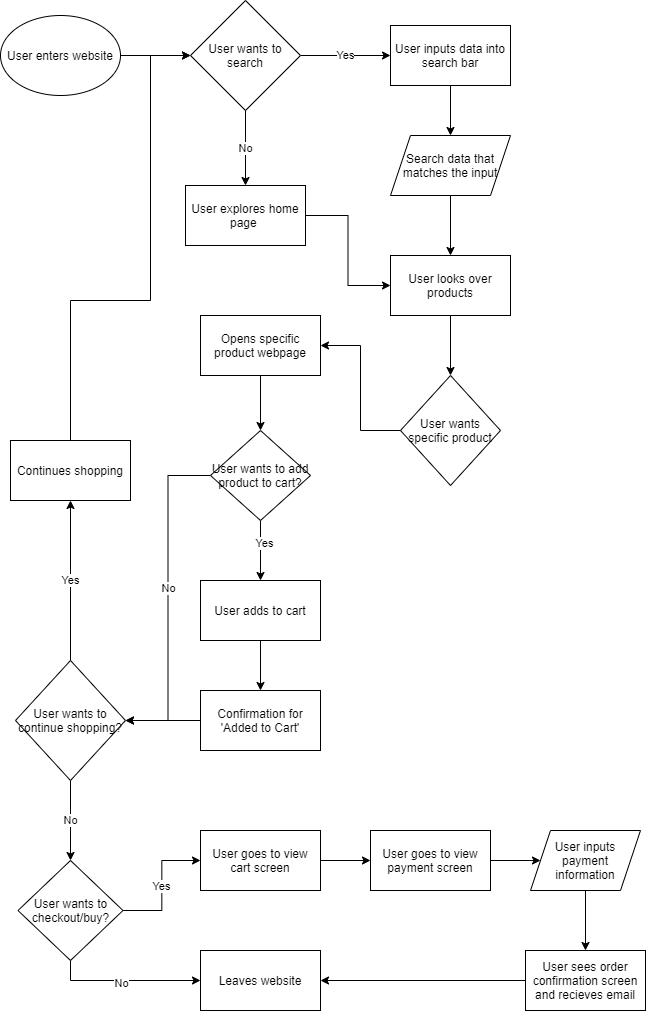

The diagram above was exported from draw.io. Its source (the exported page's mxGraphModel, read from the mxfile embedded in the PNG):
<mxGraphModel dx="1307" dy="1183" grid="1" gridSize="10" guides="1" tooltips="1" connect="1" arrows="1" fold="1" page="1" pageScale="1" pageWidth="850" pageHeight="1100" math="0" shadow="0">
  <root>
    <mxCell id="0" />
    <mxCell id="1" parent="0" />
    <mxCell id="56" style="edgeStyle=orthogonalEdgeStyle;rounded=0;orthogonalLoop=1;jettySize=auto;html=1;exitX=1;exitY=0.5;exitDx=0;exitDy=0;entryX=0;entryY=0.5;entryDx=0;entryDy=0;" edge="1" parent="1" source="54" target="55">
      <mxGeometry relative="1" as="geometry" />
    </mxCell>
    <mxCell id="54" value="User enters website" style="ellipse;whiteSpace=wrap;html=1;" vertex="1" parent="1">
      <mxGeometry x="30" y="35" width="120" height="80" as="geometry" />
    </mxCell>
    <mxCell id="58" value="Yes" style="edgeStyle=orthogonalEdgeStyle;rounded=0;orthogonalLoop=1;jettySize=auto;html=1;exitX=1;exitY=0.5;exitDx=0;exitDy=0;entryX=0;entryY=0.5;entryDx=0;entryDy=0;" edge="1" parent="1" source="55" target="57">
      <mxGeometry relative="1" as="geometry" />
    </mxCell>
    <mxCell id="60" value="No" style="edgeStyle=orthogonalEdgeStyle;rounded=0;orthogonalLoop=1;jettySize=auto;html=1;exitX=0.5;exitY=1;exitDx=0;exitDy=0;entryX=0.5;entryY=0;entryDx=0;entryDy=0;" edge="1" parent="1" source="55" target="59">
      <mxGeometry relative="1" as="geometry" />
    </mxCell>
    <mxCell id="55" value="User wants to search" style="rhombus;whiteSpace=wrap;html=1;" vertex="1" parent="1">
      <mxGeometry x="220" y="20" width="110" height="110" as="geometry" />
    </mxCell>
    <mxCell id="66" style="edgeStyle=orthogonalEdgeStyle;rounded=0;orthogonalLoop=1;jettySize=auto;html=1;exitX=0.5;exitY=1;exitDx=0;exitDy=0;" edge="1" parent="1" source="57" target="64">
      <mxGeometry relative="1" as="geometry" />
    </mxCell>
    <mxCell id="57" value="User inputs data into search bar" style="rounded=0;whiteSpace=wrap;html=1;" vertex="1" parent="1">
      <mxGeometry x="420" y="45" width="120" height="60" as="geometry" />
    </mxCell>
    <mxCell id="62" style="edgeStyle=orthogonalEdgeStyle;rounded=0;orthogonalLoop=1;jettySize=auto;html=1;exitX=1;exitY=0.5;exitDx=0;exitDy=0;entryX=0;entryY=0.5;entryDx=0;entryDy=0;" edge="1" parent="1" source="59" target="61">
      <mxGeometry relative="1" as="geometry" />
    </mxCell>
    <mxCell id="59" value="User explores home page&amp;nbsp;" style="rounded=0;whiteSpace=wrap;html=1;" vertex="1" parent="1">
      <mxGeometry x="215" y="205" width="120" height="60" as="geometry" />
    </mxCell>
    <mxCell id="70" style="edgeStyle=orthogonalEdgeStyle;rounded=0;orthogonalLoop=1;jettySize=auto;html=1;exitX=0.5;exitY=1;exitDx=0;exitDy=0;entryX=0.5;entryY=0;entryDx=0;entryDy=0;" edge="1" parent="1" source="61" target="69">
      <mxGeometry relative="1" as="geometry" />
    </mxCell>
    <mxCell id="61" value="User looks over products" style="rounded=0;whiteSpace=wrap;html=1;" vertex="1" parent="1">
      <mxGeometry x="420" y="275" width="120" height="60" as="geometry" />
    </mxCell>
    <mxCell id="68" value="" style="edgeStyle=orthogonalEdgeStyle;rounded=0;orthogonalLoop=1;jettySize=auto;html=1;" edge="1" parent="1" source="64" target="61">
      <mxGeometry relative="1" as="geometry" />
    </mxCell>
    <mxCell id="64" value="Search data that matches the input" style="shape=parallelogram;perimeter=parallelogramPerimeter;whiteSpace=wrap;html=1;fixedSize=1;" vertex="1" parent="1">
      <mxGeometry x="420" y="155" width="120" height="60" as="geometry" />
    </mxCell>
    <mxCell id="72" value="" style="edgeStyle=orthogonalEdgeStyle;rounded=0;orthogonalLoop=1;jettySize=auto;html=1;" edge="1" parent="1" source="69" target="71">
      <mxGeometry relative="1" as="geometry" />
    </mxCell>
    <mxCell id="69" value="User wants specific product" style="rhombus;whiteSpace=wrap;html=1;" vertex="1" parent="1">
      <mxGeometry x="430" y="395" width="100" height="110" as="geometry" />
    </mxCell>
    <mxCell id="74" style="edgeStyle=orthogonalEdgeStyle;rounded=0;orthogonalLoop=1;jettySize=auto;html=1;exitX=0.5;exitY=1;exitDx=0;exitDy=0;entryX=0.5;entryY=0;entryDx=0;entryDy=0;" edge="1" parent="1" source="71" target="73">
      <mxGeometry relative="1" as="geometry" />
    </mxCell>
    <mxCell id="71" value="Opens specific product webpage" style="whiteSpace=wrap;html=1;" vertex="1" parent="1">
      <mxGeometry x="230" y="335" width="120" height="60" as="geometry" />
    </mxCell>
    <mxCell id="81" value="" style="edgeStyle=orthogonalEdgeStyle;rounded=0;orthogonalLoop=1;jettySize=auto;html=1;" edge="1" parent="1" source="73" target="80">
      <mxGeometry relative="1" as="geometry" />
    </mxCell>
    <mxCell id="82" value="Yes" style="edgeLabel;html=1;align=center;verticalAlign=middle;resizable=0;points=[];" vertex="1" connectable="0" parent="81">
      <mxGeometry x="-0.2574" y="3" relative="1" as="geometry">
        <mxPoint as="offset" />
      </mxGeometry>
    </mxCell>
    <mxCell id="88" style="edgeStyle=orthogonalEdgeStyle;rounded=0;orthogonalLoop=1;jettySize=auto;html=1;exitX=0;exitY=0.5;exitDx=0;exitDy=0;entryX=1;entryY=0.5;entryDx=0;entryDy=0;" edge="1" parent="1" source="73" target="85">
      <mxGeometry relative="1" as="geometry" />
    </mxCell>
    <mxCell id="89" value="No" style="edgeLabel;html=1;align=center;verticalAlign=middle;resizable=0;points=[];" vertex="1" connectable="0" parent="88">
      <mxGeometry x="-0.0754" relative="1" as="geometry">
        <mxPoint y="1" as="offset" />
      </mxGeometry>
    </mxCell>
    <mxCell id="73" value="User wants to add product to cart?" style="rhombus;whiteSpace=wrap;html=1;" vertex="1" parent="1">
      <mxGeometry x="240" y="450" width="100" height="90" as="geometry" />
    </mxCell>
    <mxCell id="77" style="edgeStyle=orthogonalEdgeStyle;rounded=0;orthogonalLoop=1;jettySize=auto;html=1;exitX=0.5;exitY=0;exitDx=0;exitDy=0;entryX=0;entryY=0.5;entryDx=0;entryDy=0;" edge="1" parent="1" source="75" target="55">
      <mxGeometry relative="1" as="geometry">
        <Array as="points">
          <mxPoint x="100" y="320" />
          <mxPoint x="180" y="320" />
          <mxPoint x="180" y="75" />
        </Array>
      </mxGeometry>
    </mxCell>
    <mxCell id="75" value="Continues shopping" style="whiteSpace=wrap;html=1;" vertex="1" parent="1">
      <mxGeometry x="40" y="460" width="120" height="60" as="geometry" />
    </mxCell>
    <mxCell id="84" value="" style="edgeStyle=orthogonalEdgeStyle;rounded=0;orthogonalLoop=1;jettySize=auto;html=1;" edge="1" parent="1" source="80" target="83">
      <mxGeometry relative="1" as="geometry" />
    </mxCell>
    <mxCell id="80" value="User adds to cart" style="whiteSpace=wrap;html=1;" vertex="1" parent="1">
      <mxGeometry x="230" y="600" width="120" height="60" as="geometry" />
    </mxCell>
    <mxCell id="86" value="" style="edgeStyle=orthogonalEdgeStyle;rounded=0;orthogonalLoop=1;jettySize=auto;html=1;" edge="1" parent="1" source="83" target="85">
      <mxGeometry relative="1" as="geometry" />
    </mxCell>
    <mxCell id="83" value="Confirmation for 'Added to Cart'" style="whiteSpace=wrap;html=1;" vertex="1" parent="1">
      <mxGeometry x="230" y="710" width="120" height="60" as="geometry" />
    </mxCell>
    <mxCell id="87" value="Yes" style="edgeStyle=orthogonalEdgeStyle;rounded=0;orthogonalLoop=1;jettySize=auto;html=1;exitX=0.5;exitY=0;exitDx=0;exitDy=0;" edge="1" parent="1" source="85" target="75">
      <mxGeometry relative="1" as="geometry" />
    </mxCell>
    <mxCell id="99" value="No" style="edgeStyle=orthogonalEdgeStyle;rounded=0;orthogonalLoop=1;jettySize=auto;html=1;exitX=0.5;exitY=1;exitDx=0;exitDy=0;entryX=0.5;entryY=0;entryDx=0;entryDy=0;" edge="1" parent="1" source="85" target="92">
      <mxGeometry relative="1" as="geometry" />
    </mxCell>
    <mxCell id="85" value="User wants to continue shopping?" style="rhombus;whiteSpace=wrap;html=1;" vertex="1" parent="1">
      <mxGeometry x="45" y="680" width="110" height="120" as="geometry" />
    </mxCell>
    <mxCell id="96" value="Yes" style="edgeStyle=orthogonalEdgeStyle;rounded=0;orthogonalLoop=1;jettySize=auto;html=1;exitX=1;exitY=0.5;exitDx=0;exitDy=0;entryX=0;entryY=0.5;entryDx=0;entryDy=0;" edge="1" parent="1" source="92" target="95">
      <mxGeometry relative="1" as="geometry" />
    </mxCell>
    <mxCell id="97" style="edgeStyle=orthogonalEdgeStyle;rounded=0;orthogonalLoop=1;jettySize=auto;html=1;exitX=0.5;exitY=1;exitDx=0;exitDy=0;entryX=0;entryY=0.5;entryDx=0;entryDy=0;" edge="1" parent="1" source="92" target="93">
      <mxGeometry relative="1" as="geometry" />
    </mxCell>
    <mxCell id="98" value="No" style="edgeLabel;html=1;align=center;verticalAlign=middle;resizable=0;points=[];" vertex="1" connectable="0" parent="97">
      <mxGeometry x="-0.058" y="-2" relative="1" as="geometry">
        <mxPoint as="offset" />
      </mxGeometry>
    </mxCell>
    <mxCell id="92" value="User wants to checkout/buy?" style="rhombus;whiteSpace=wrap;html=1;" vertex="1" parent="1">
      <mxGeometry x="47.5" y="880" width="105" height="100" as="geometry" />
    </mxCell>
    <mxCell id="93" value="Leaves website" style="whiteSpace=wrap;html=1;" vertex="1" parent="1">
      <mxGeometry x="230" y="970" width="120" height="60" as="geometry" />
    </mxCell>
    <mxCell id="101" style="edgeStyle=orthogonalEdgeStyle;rounded=0;orthogonalLoop=1;jettySize=auto;html=1;exitX=1;exitY=0.5;exitDx=0;exitDy=0;entryX=0;entryY=0.5;entryDx=0;entryDy=0;" edge="1" parent="1" source="95" target="100">
      <mxGeometry relative="1" as="geometry" />
    </mxCell>
    <mxCell id="95" value="User goes to view cart screen" style="rounded=0;whiteSpace=wrap;html=1;" vertex="1" parent="1">
      <mxGeometry x="230" y="850" width="120" height="60" as="geometry" />
    </mxCell>
    <mxCell id="103" value="" style="edgeStyle=orthogonalEdgeStyle;rounded=0;orthogonalLoop=1;jettySize=auto;html=1;" edge="1" parent="1" source="100" target="102">
      <mxGeometry relative="1" as="geometry" />
    </mxCell>
    <mxCell id="100" value="User goes to view payment screen" style="rounded=0;whiteSpace=wrap;html=1;" vertex="1" parent="1">
      <mxGeometry x="400" y="850" width="120" height="60" as="geometry" />
    </mxCell>
    <mxCell id="105" value="" style="edgeStyle=orthogonalEdgeStyle;rounded=0;orthogonalLoop=1;jettySize=auto;html=1;" edge="1" parent="1" source="102" target="104">
      <mxGeometry relative="1" as="geometry" />
    </mxCell>
    <mxCell id="102" value="User inputs payment information" style="shape=parallelogram;perimeter=parallelogramPerimeter;whiteSpace=wrap;html=1;fixedSize=1;rounded=0;" vertex="1" parent="1">
      <mxGeometry x="560" y="850" width="110" height="60" as="geometry" />
    </mxCell>
    <mxCell id="106" style="edgeStyle=orthogonalEdgeStyle;rounded=0;orthogonalLoop=1;jettySize=auto;html=1;exitX=0;exitY=0.5;exitDx=0;exitDy=0;entryX=1;entryY=0.5;entryDx=0;entryDy=0;" edge="1" parent="1" source="104" target="93">
      <mxGeometry relative="1" as="geometry" />
    </mxCell>
    <mxCell id="104" value="User sees order confirmation screen and recieves email" style="whiteSpace=wrap;html=1;rounded=0;" vertex="1" parent="1">
      <mxGeometry x="555" y="970" width="120" height="60" as="geometry" />
    </mxCell>
  </root>
</mxGraphModel>